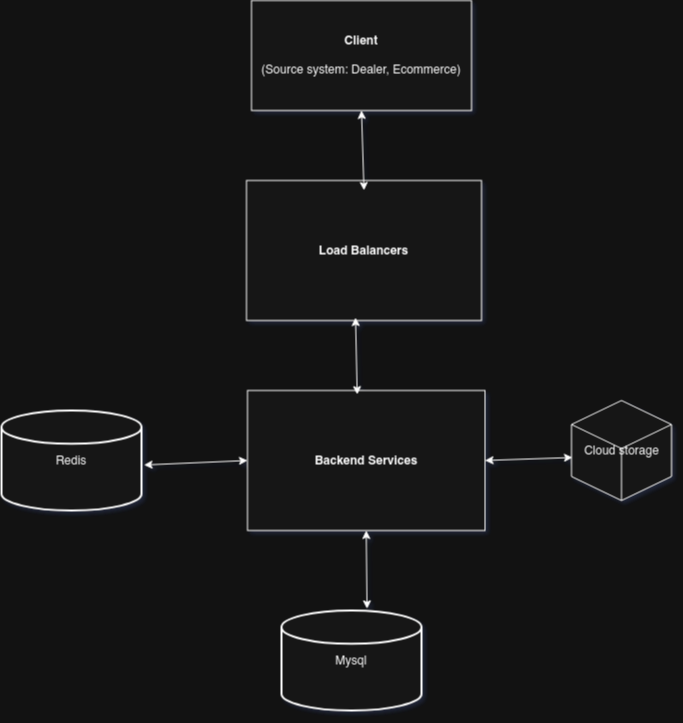

The diagram above was exported from draw.io. Its source (the exported page's mxGraphModel, read from the mxfile embedded in the PNG):
<mxGraphModel dx="1719" dy="968" grid="1" gridSize="10" guides="1" tooltips="1" connect="1" arrows="1" fold="1" page="1" pageScale="1" pageWidth="850" pageHeight="1100" background="#ffffff" math="0" shadow="1">
  <root>
    <mxCell id="0" />
    <mxCell id="1" parent="0" />
    <mxCell id="TAfBsGcLe_JbwJMzCBMp-4" value="&lt;b&gt;Client&lt;br&gt;&lt;/b&gt;&lt;br&gt;(Source system: Dealer, Ecommerce) " style="whiteSpace=wrap;html=1;align=center;" vertex="1" parent="1">
      <mxGeometry x="310" y="180" width="220" height="110" as="geometry" />
    </mxCell>
    <mxCell id="TAfBsGcLe_JbwJMzCBMp-5" value="&lt;div&gt;&lt;b&gt;Load Balancers&lt;/b&gt;&lt;/div&gt;" style="whiteSpace=wrap;html=1;align=center;" vertex="1" parent="1">
      <mxGeometry x="305" y="360" width="235" height="140" as="geometry" />
    </mxCell>
    <mxCell id="TAfBsGcLe_JbwJMzCBMp-6" value="&lt;b&gt;Backend Services&lt;/b&gt;" style="whiteSpace=wrap;html=1;align=center;" vertex="1" parent="1">
      <mxGeometry x="306" y="570" width="237.5" height="140" as="geometry" />
    </mxCell>
    <mxCell id="TAfBsGcLe_JbwJMzCBMp-15" value="Cloud storage" style="html=1;shape=mxgraph.basic.isocube;isoAngle=15;" vertex="1" parent="1">
      <mxGeometry x="630" y="580" width="100" height="100" as="geometry" />
    </mxCell>
    <mxCell id="TAfBsGcLe_JbwJMzCBMp-17" value="" style="endArrow=classic;startArrow=classic;html=1;rounded=0;entryX=0.5;entryY=1;entryDx=0;entryDy=0;exitX=0.5;exitY=0.071;exitDx=0;exitDy=0;exitPerimeter=0;" edge="1" parent="1" source="TAfBsGcLe_JbwJMzCBMp-5" target="TAfBsGcLe_JbwJMzCBMp-4">
      <mxGeometry width="50" height="50" relative="1" as="geometry">
        <mxPoint x="417.5" y="370" as="sourcePoint" />
        <mxPoint x="422.5" y="300" as="targetPoint" />
      </mxGeometry>
    </mxCell>
    <mxCell id="TAfBsGcLe_JbwJMzCBMp-19" value="" style="endArrow=classic;startArrow=classic;html=1;rounded=0;entryX=0.464;entryY=0.979;entryDx=0;entryDy=0;entryPerimeter=0;exitX=0.462;exitY=0.029;exitDx=0;exitDy=0;exitPerimeter=0;" edge="1" parent="1" source="TAfBsGcLe_JbwJMzCBMp-6" target="TAfBsGcLe_JbwJMzCBMp-5">
      <mxGeometry width="50" height="50" relative="1" as="geometry">
        <mxPoint x="417.5" y="610" as="sourcePoint" />
        <mxPoint x="422.5" y="540" as="targetPoint" />
      </mxGeometry>
    </mxCell>
    <mxCell id="TAfBsGcLe_JbwJMzCBMp-24" value="" style="endArrow=classic;startArrow=classic;html=1;rounded=0;exitX=1;exitY=0.5;exitDx=0;exitDy=0;entryX=0.01;entryY=0.57;entryDx=0;entryDy=0;entryPerimeter=0;" edge="1" parent="1" source="TAfBsGcLe_JbwJMzCBMp-6" target="TAfBsGcLe_JbwJMzCBMp-15">
      <mxGeometry width="50" height="50" relative="1" as="geometry">
        <mxPoint x="570" y="710" as="sourcePoint" />
        <mxPoint x="620" y="660" as="targetPoint" />
      </mxGeometry>
    </mxCell>
    <mxCell id="TAfBsGcLe_JbwJMzCBMp-25" value="Mysql" style="strokeWidth=2;html=1;shape=mxgraph.flowchart.database;whiteSpace=wrap;" vertex="1" parent="1">
      <mxGeometry x="340" y="790" width="140" height="100" as="geometry" />
    </mxCell>
    <mxCell id="TAfBsGcLe_JbwJMzCBMp-27" value="" style="endArrow=classic;startArrow=classic;html=1;rounded=0;entryX=0.5;entryY=1;entryDx=0;entryDy=0;exitX=0.611;exitY=-0.017;exitDx=0;exitDy=0;exitPerimeter=0;" edge="1" parent="1" source="TAfBsGcLe_JbwJMzCBMp-25" target="TAfBsGcLe_JbwJMzCBMp-6">
      <mxGeometry width="50" height="50" relative="1" as="geometry">
        <mxPoint x="400" y="760" as="sourcePoint" />
        <mxPoint x="450" y="710" as="targetPoint" />
      </mxGeometry>
    </mxCell>
    <mxCell id="TAfBsGcLe_JbwJMzCBMp-28" value="Redis" style="strokeWidth=2;html=1;shape=mxgraph.flowchart.database;whiteSpace=wrap;" vertex="1" parent="1">
      <mxGeometry x="60" y="590" width="140" height="100" as="geometry" />
    </mxCell>
    <mxCell id="TAfBsGcLe_JbwJMzCBMp-30" value="" style="endArrow=classic;startArrow=classic;html=1;rounded=0;exitX=1.018;exitY=0.545;exitDx=0;exitDy=0;exitPerimeter=0;entryX=0;entryY=0.5;entryDx=0;entryDy=0;" edge="1" parent="1" source="TAfBsGcLe_JbwJMzCBMp-28" target="TAfBsGcLe_JbwJMzCBMp-6">
      <mxGeometry width="50" height="50" relative="1" as="geometry">
        <mxPoint x="220" y="640" as="sourcePoint" />
        <mxPoint x="270" y="590" as="targetPoint" />
      </mxGeometry>
    </mxCell>
  </root>
</mxGraphModel>